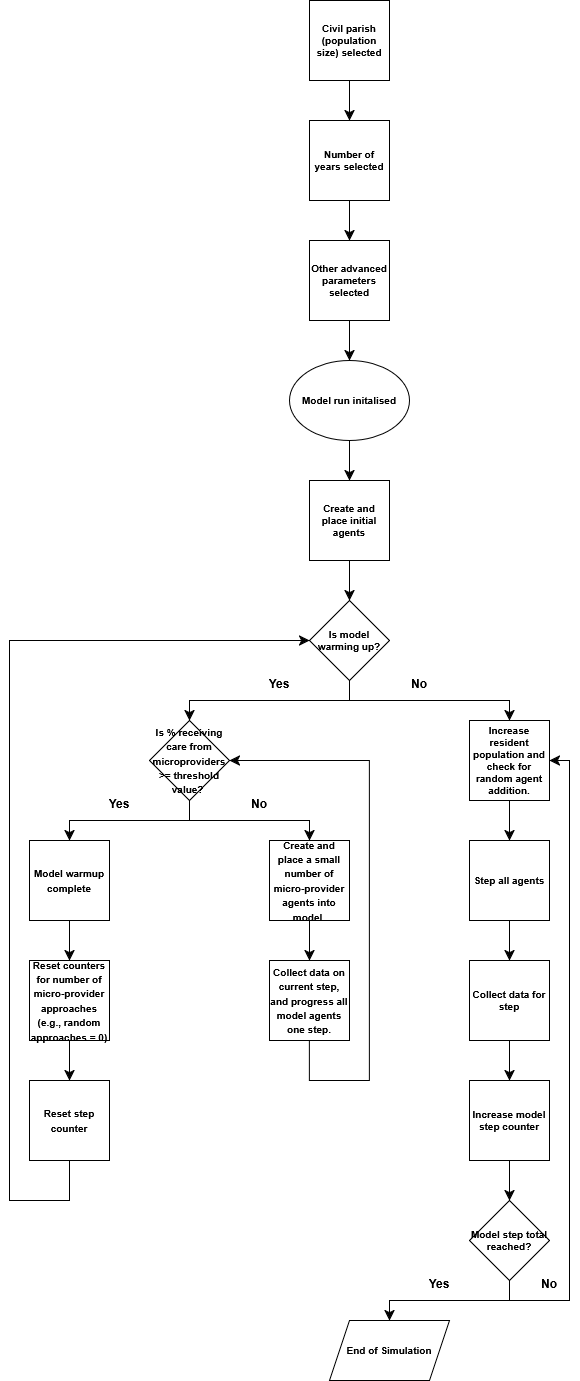

The diagram above was exported from draw.io. Its source (the exported page's mxGraphModel, read from the mxfile embedded in the PNG):
<mxGraphModel dx="1028" dy="557" grid="1" gridSize="10" guides="1" tooltips="1" connect="1" arrows="1" fold="1" page="1" pageScale="1" pageWidth="827" pageHeight="1169" math="0" shadow="0">
  <root>
    <mxCell id="0" />
    <mxCell id="1" parent="0" />
    <mxCell id="2" value="" style="group" vertex="1" connectable="0" parent="1">
      <mxGeometry x="60" y="40" width="570" height="1380" as="geometry" />
    </mxCell>
    <mxCell id="3" value="" style="edgeStyle=none;curved=1;rounded=0;orthogonalLoop=1;jettySize=auto;html=1;fontSize=12;startSize=8;endSize=8;" edge="1" parent="2" source="4">
      <mxGeometry relative="1" as="geometry">
        <mxPoint x="340" y="480" as="targetPoint" />
      </mxGeometry>
    </mxCell>
    <mxCell id="4" value="Model run initalised" style="ellipse;whiteSpace=wrap;html=1;fontStyle=1;fontSize=10;" vertex="1" parent="2">
      <mxGeometry x="280" y="360" width="120" height="80" as="geometry" />
    </mxCell>
    <mxCell id="5" value="" style="edgeStyle=none;curved=1;rounded=0;orthogonalLoop=1;jettySize=auto;html=1;fontSize=12;startSize=8;endSize=8;" edge="1" parent="2" source="6" target="8">
      <mxGeometry relative="1" as="geometry" />
    </mxCell>
    <mxCell id="6" value="Civil parish (population size) selected" style="whiteSpace=wrap;html=1;aspect=fixed;fontStyle=1;fontSize=10;" vertex="1" parent="2">
      <mxGeometry x="300" width="80" height="80" as="geometry" />
    </mxCell>
    <mxCell id="7" value="" style="edgeStyle=none;curved=1;rounded=0;orthogonalLoop=1;jettySize=auto;html=1;fontSize=12;startSize=8;endSize=8;" edge="1" parent="2" source="8" target="10">
      <mxGeometry relative="1" as="geometry" />
    </mxCell>
    <mxCell id="8" value="Number of years selected" style="whiteSpace=wrap;html=1;aspect=fixed;fontStyle=1;fontSize=10;" vertex="1" parent="2">
      <mxGeometry x="300" y="120" width="80" height="80" as="geometry" />
    </mxCell>
    <mxCell id="9" value="" style="edgeStyle=none;curved=1;rounded=0;orthogonalLoop=1;jettySize=auto;html=1;fontSize=12;startSize=8;endSize=8;" edge="1" parent="2" source="10" target="4">
      <mxGeometry relative="1" as="geometry" />
    </mxCell>
    <mxCell id="10" value="Other advanced parameters selected" style="whiteSpace=wrap;html=1;aspect=fixed;fontStyle=1;fontSize=10;" vertex="1" parent="2">
      <mxGeometry x="300" y="240" width="80" height="80" as="geometry" />
    </mxCell>
    <mxCell id="11" style="edgeStyle=orthogonalEdgeStyle;rounded=0;orthogonalLoop=1;jettySize=auto;html=1;fontSize=12;startSize=8;endSize=8;" edge="1" parent="2" source="13">
      <mxGeometry relative="1" as="geometry">
        <mxPoint x="500" y="720" as="targetPoint" />
        <Array as="points">
          <mxPoint x="340" y="700" />
          <mxPoint x="500" y="700" />
        </Array>
      </mxGeometry>
    </mxCell>
    <mxCell id="12" style="edgeStyle=orthogonalEdgeStyle;rounded=0;orthogonalLoop=1;jettySize=auto;html=1;fontSize=12;startSize=8;endSize=8;" edge="1" parent="2" source="13">
      <mxGeometry relative="1" as="geometry">
        <mxPoint x="180" y="720" as="targetPoint" />
        <Array as="points">
          <mxPoint x="340" y="700" />
        </Array>
      </mxGeometry>
    </mxCell>
    <mxCell id="13" value="Is model warming up?" style="rhombus;whiteSpace=wrap;html=1;fontStyle=1;fontSize=10;" vertex="1" parent="2">
      <mxGeometry x="300" y="600" width="80" height="80" as="geometry" />
    </mxCell>
    <mxCell id="14" style="edgeStyle=orthogonalEdgeStyle;rounded=0;orthogonalLoop=1;jettySize=auto;html=1;fontSize=12;startSize=8;endSize=8;exitX=0.5;exitY=1;exitDx=0;exitDy=0;entryX=0.5;entryY=0;entryDx=0;entryDy=0;" edge="1" parent="2" target="20">
      <mxGeometry relative="1" as="geometry">
        <mxPoint x="60" y="840" as="targetPoint" />
        <mxPoint x="180" y="800" as="sourcePoint" />
        <Array as="points">
          <mxPoint x="180" y="820" />
          <mxPoint x="300" y="820" />
          <mxPoint x="300" y="840" />
        </Array>
      </mxGeometry>
    </mxCell>
    <mxCell id="15" style="edgeStyle=orthogonalEdgeStyle;rounded=0;orthogonalLoop=1;jettySize=auto;html=1;entryX=0.5;entryY=0;entryDx=0;entryDy=0;fontSize=12;startSize=8;endSize=8;" edge="1" parent="2" source="16" target="25">
      <mxGeometry relative="1" as="geometry">
        <Array as="points">
          <mxPoint x="180" y="820" />
          <mxPoint x="60" y="820" />
        </Array>
      </mxGeometry>
    </mxCell>
    <mxCell id="16" value="&lt;font style=&quot;font-size: 10px;&quot;&gt;Is % receiving care from microproviders &amp;gt;= threshold value?&amp;nbsp;&lt;/font&gt;" style="rhombus;whiteSpace=wrap;html=1;fontStyle=1" vertex="1" parent="2">
      <mxGeometry x="140" y="720" width="80" height="80" as="geometry" />
    </mxCell>
    <mxCell id="17" value="" style="edgeStyle=none;curved=1;rounded=0;orthogonalLoop=1;jettySize=auto;html=1;fontSize=12;startSize=8;endSize=8;" edge="1" parent="2" source="18" target="13">
      <mxGeometry relative="1" as="geometry" />
    </mxCell>
    <mxCell id="18" value="Create and place initial agents" style="whiteSpace=wrap;html=1;aspect=fixed;fontStyle=1;fontSize=10;" vertex="1" parent="2">
      <mxGeometry x="300" y="480" width="80" height="80" as="geometry" />
    </mxCell>
    <mxCell id="19" value="" style="edgeStyle=none;curved=1;rounded=0;orthogonalLoop=1;jettySize=auto;html=1;fontSize=12;startSize=8;endSize=8;" edge="1" parent="2" source="20" target="22">
      <mxGeometry relative="1" as="geometry" />
    </mxCell>
    <mxCell id="20" value="&lt;font style=&quot;font-size: 10px;&quot;&gt;Create and place a small number of micro-provider agents into model.&lt;/font&gt;" style="whiteSpace=wrap;html=1;aspect=fixed;fontStyle=1;direction=east;" vertex="1" parent="2">
      <mxGeometry x="260" y="840" width="80" height="80" as="geometry" />
    </mxCell>
    <mxCell id="21" style="edgeStyle=orthogonalEdgeStyle;rounded=0;orthogonalLoop=1;jettySize=auto;html=1;fontSize=12;startSize=8;endSize=8;entryX=1;entryY=0.5;entryDx=0;entryDy=0;" edge="1" parent="2" source="22" target="16">
      <mxGeometry relative="1" as="geometry">
        <mxPoint x="380" y="760" as="targetPoint" />
        <Array as="points">
          <mxPoint x="300" y="1080" />
          <mxPoint x="360" y="1080" />
          <mxPoint x="360" y="760" />
        </Array>
      </mxGeometry>
    </mxCell>
    <mxCell id="22" value="&lt;font style=&quot;font-size: 10px;&quot;&gt;Collect data on current step, and progress all model agents one step.&lt;/font&gt;" style="whiteSpace=wrap;html=1;aspect=fixed;fontStyle=1;direction=east;" vertex="1" parent="2">
      <mxGeometry x="260" y="960" width="80" height="80" as="geometry" />
    </mxCell>
    <mxCell id="23" style="edgeStyle=orthogonalEdgeStyle;rounded=0;orthogonalLoop=1;jettySize=auto;html=1;entryX=0;entryY=0.5;entryDx=0;entryDy=0;fontSize=12;startSize=8;endSize=8;exitX=0.5;exitY=1;exitDx=0;exitDy=0;" edge="1" parent="2" source="36" target="13">
      <mxGeometry relative="1" as="geometry">
        <mxPoint x="60" y="1200" as="sourcePoint" />
        <Array as="points">
          <mxPoint x="60" y="1200" />
          <mxPoint y="1200" />
          <mxPoint y="640" />
        </Array>
      </mxGeometry>
    </mxCell>
    <mxCell id="24" value="" style="edgeStyle=none;curved=1;rounded=0;orthogonalLoop=1;jettySize=auto;html=1;fontSize=12;startSize=8;endSize=8;" edge="1" parent="2" source="25" target="27">
      <mxGeometry relative="1" as="geometry" />
    </mxCell>
    <mxCell id="25" value="&lt;font style=&quot;font-size: 10px;&quot;&gt;&lt;b&gt;Model warmup complete&lt;/b&gt;&lt;/font&gt;" style="whiteSpace=wrap;html=1;aspect=fixed;" vertex="1" parent="2">
      <mxGeometry x="20" y="840" width="80" height="80" as="geometry" />
    </mxCell>
    <mxCell id="26" value="" style="edgeStyle=none;curved=1;rounded=0;orthogonalLoop=1;jettySize=auto;html=1;fontSize=12;startSize=8;endSize=8;" edge="1" parent="2" source="27" target="36">
      <mxGeometry relative="1" as="geometry" />
    </mxCell>
    <mxCell id="27" value="&lt;font style=&quot;font-size: 10px;&quot;&gt;&lt;b&gt;Reset counters for number of micro-provider approaches (e.g., random approaches = 0)&lt;/b&gt;&lt;/font&gt;" style="whiteSpace=wrap;html=1;aspect=fixed;" vertex="1" parent="2">
      <mxGeometry x="20" y="960" width="80" height="80" as="geometry" />
    </mxCell>
    <mxCell id="28" value="" style="edgeStyle=none;curved=1;rounded=0;orthogonalLoop=1;jettySize=auto;html=1;fontSize=12;startSize=8;endSize=8;" edge="1" parent="2" source="29" target="31">
      <mxGeometry relative="1" as="geometry" />
    </mxCell>
    <mxCell id="29" value="Increase resident population and check for random agent addition." style="whiteSpace=wrap;html=1;aspect=fixed;fontStyle=1;fontSize=10;" vertex="1" parent="2">
      <mxGeometry x="460" y="720" width="80" height="80" as="geometry" />
    </mxCell>
    <mxCell id="30" value="" style="edgeStyle=none;curved=1;rounded=0;orthogonalLoop=1;jettySize=auto;html=1;fontSize=12;startSize=8;endSize=8;" edge="1" parent="2" source="31" target="33">
      <mxGeometry relative="1" as="geometry" />
    </mxCell>
    <mxCell id="31" value="Step all agents" style="whiteSpace=wrap;html=1;aspect=fixed;fontStyle=1;fontSize=10;" vertex="1" parent="2">
      <mxGeometry x="460" y="840" width="80" height="80" as="geometry" />
    </mxCell>
    <mxCell id="32" value="" style="edgeStyle=none;curved=1;rounded=0;orthogonalLoop=1;jettySize=auto;html=1;fontSize=12;startSize=8;endSize=8;" edge="1" parent="2" source="33">
      <mxGeometry relative="1" as="geometry">
        <mxPoint x="500" y="1080" as="targetPoint" />
      </mxGeometry>
    </mxCell>
    <mxCell id="33" value="Collect data for step" style="whiteSpace=wrap;html=1;aspect=fixed;fontStyle=1;fontSize=10;" vertex="1" parent="2">
      <mxGeometry x="460" y="960" width="80" height="80" as="geometry" />
    </mxCell>
    <mxCell id="34" value="Yes" style="text;html=1;whiteSpace=wrap;strokeColor=none;fillColor=none;align=center;verticalAlign=middle;rounded=0;fontStyle=1" vertex="1" parent="2">
      <mxGeometry x="240" y="670" width="60" height="26" as="geometry" />
    </mxCell>
    <mxCell id="35" value="No" style="text;html=1;whiteSpace=wrap;strokeColor=none;fillColor=none;align=center;verticalAlign=middle;rounded=0;fontStyle=1" vertex="1" parent="2">
      <mxGeometry x="380" y="670" width="60" height="26" as="geometry" />
    </mxCell>
    <mxCell id="36" value="&lt;font style=&quot;font-size: 10px;&quot;&gt;&lt;b&gt;Reset step counter&lt;/b&gt;&lt;/font&gt;" style="whiteSpace=wrap;html=1;aspect=fixed;" vertex="1" parent="2">
      <mxGeometry x="20" y="1080" width="80" height="80" as="geometry" />
    </mxCell>
    <mxCell id="37" value="Yes" style="text;html=1;whiteSpace=wrap;strokeColor=none;fillColor=none;align=center;verticalAlign=middle;rounded=0;fontStyle=1" vertex="1" parent="2">
      <mxGeometry x="80" y="790" width="60" height="26" as="geometry" />
    </mxCell>
    <mxCell id="38" value="No" style="text;html=1;whiteSpace=wrap;strokeColor=none;fillColor=none;align=center;verticalAlign=middle;rounded=0;fontStyle=1" vertex="1" parent="2">
      <mxGeometry x="220" y="790" width="60" height="26" as="geometry" />
    </mxCell>
    <mxCell id="39" style="edgeStyle=orthogonalEdgeStyle;rounded=0;orthogonalLoop=1;jettySize=auto;html=1;entryX=1;entryY=0.5;entryDx=0;entryDy=0;fontSize=12;startSize=8;endSize=8;" edge="1" parent="2" source="40" target="29">
      <mxGeometry relative="1" as="geometry">
        <Array as="points">
          <mxPoint x="500" y="1300" />
          <mxPoint x="560" y="1300" />
          <mxPoint x="560" y="760" />
        </Array>
      </mxGeometry>
    </mxCell>
    <mxCell id="40" value="Model step total reached?" style="rhombus;whiteSpace=wrap;html=1;fontStyle=1;fontSize=10;" vertex="1" parent="2">
      <mxGeometry x="460" y="1200" width="80" height="80" as="geometry" />
    </mxCell>
    <mxCell id="41" value="" style="edgeStyle=none;curved=1;rounded=0;orthogonalLoop=1;jettySize=auto;html=1;fontSize=12;startSize=8;endSize=8;" edge="1" parent="2" source="42" target="40">
      <mxGeometry relative="1" as="geometry" />
    </mxCell>
    <mxCell id="42" value="Increase model step counter" style="whiteSpace=wrap;html=1;aspect=fixed;fontStyle=1;fontSize=10;" vertex="1" parent="2">
      <mxGeometry x="460" y="1080" width="80" height="80" as="geometry" />
    </mxCell>
    <mxCell id="43" value="End of Simulation" style="shape=parallelogram;perimeter=parallelogramPerimeter;whiteSpace=wrap;html=1;fixedSize=1;fontStyle=1;fontSize=10;" vertex="1" parent="2">
      <mxGeometry x="320" y="1320" width="120" height="60" as="geometry" />
    </mxCell>
    <mxCell id="44" style="edgeStyle=orthogonalEdgeStyle;rounded=0;orthogonalLoop=1;jettySize=auto;html=1;fontSize=12;startSize=8;endSize=8;exitX=0.5;exitY=1;exitDx=0;exitDy=0;" edge="1" parent="2" source="40" target="43">
      <mxGeometry relative="1" as="geometry" />
    </mxCell>
    <mxCell id="45" value="Yes" style="text;html=1;whiteSpace=wrap;strokeColor=none;fillColor=none;align=center;verticalAlign=middle;rounded=0;fontStyle=1" vertex="1" parent="2">
      <mxGeometry x="400" y="1270" width="60" height="26" as="geometry" />
    </mxCell>
    <mxCell id="46" value="No" style="text;html=1;whiteSpace=wrap;strokeColor=none;fillColor=none;align=center;verticalAlign=middle;rounded=0;fontStyle=1" vertex="1" parent="2">
      <mxGeometry x="510" y="1270" width="60" height="26" as="geometry" />
    </mxCell>
  </root>
</mxGraphModel>